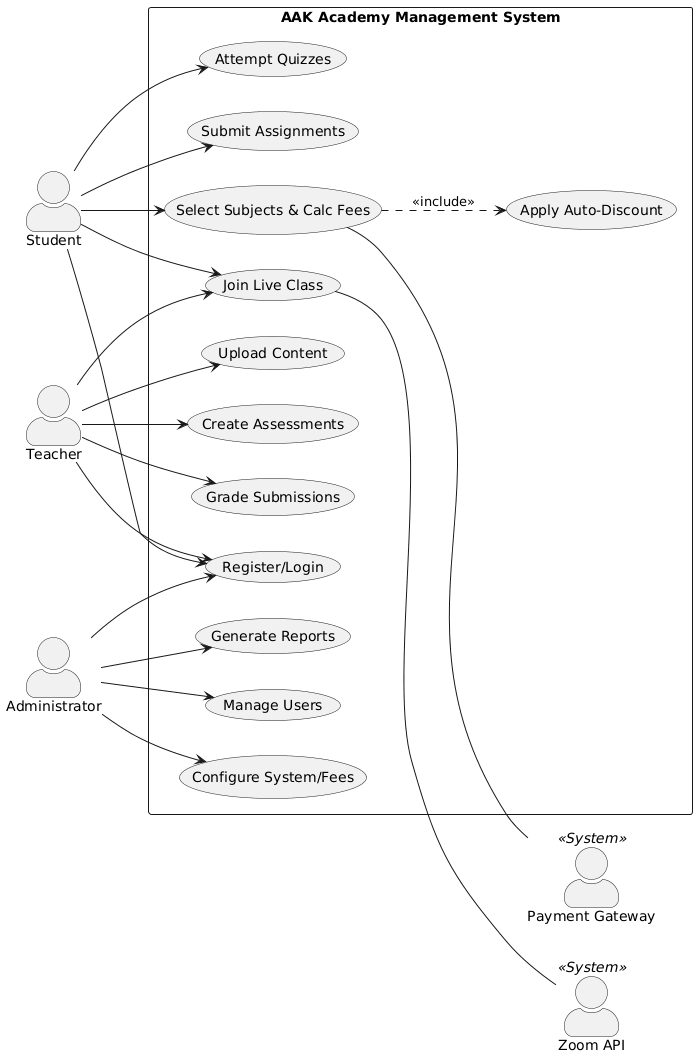

The diagram above was rendered by PlantUML. Its source (embedded in the PNG):
@startuml
skinparam actorStyle awesome
left to right direction

actor "Student" as ST
actor "Teacher" as TR
actor "Administrator" as AD
actor "Zoom API" as ZM <<System>>
actor "Payment Gateway" as PG <<System>>

rectangle "AAK Academy Management System" {
    (Register/Login) as UC1
    (Select Subjects & Calc Fees) as UC2
    (Apply Auto-Discount) as UC3
    (Attempt Quizzes) as UC4
    (Submit Assignments) as UC5
    (Join Live Class) as UC6
    
    (Upload Content) as UC7
    (Create Assessments) as UC8
    (Grade Submissions) as UC9
    
    (Manage Users) as UC10
    (Configure System/Fees) as UC11
    (Generate Reports) as UC12
}

ST --> UC1
ST --> UC2
UC2 ..> UC3 : <<include>>
ST --> UC4
ST --> UC5
ST --> UC6

TR --> UC1
TR --> UC7
TR --> UC8
TR --> UC9
TR --> UC6

AD --> UC1
AD --> UC10
AD --> UC11
AD --> UC12

UC6 -- ZM
UC2 -- PG
@enduml